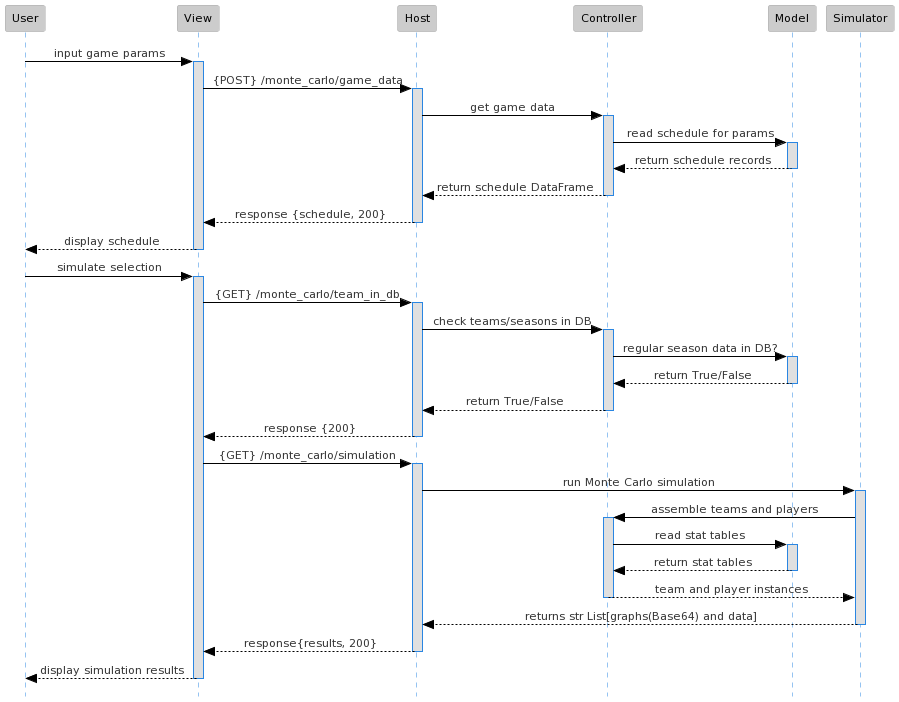

The diagram above was rendered by PlantUML. Its source (embedded in the PNG):
@startuml
!theme reddress-lightblue
'ne dobja ki alul a szarokat'
skinparam Style strictuml
'kozepen a nyil'
skinparam SequenceMessageAlignment center

participant User as user
participant View as view
participant Host as host
participant Controller as control
participant Model as model
participant Simulator as simulator

user -> view: input game params

activate view
view -> host: {POST} /monte_carlo/game_data

activate host
host -> control: get game data

activate control
control -> model: read schedule for params

activate model
model --> control: return schedule records
deactivate model

control --> host: return schedule DataFrame
deactivate control

host --> view: response {schedule, 200}
deactivate host

view --> user: display schedule
deactivate view

user -> view: simulate selection
activate view
view -> host: {GET} /monte_carlo/team_in_db

activate host
host -> control: check teams/seasons in DB

activate control
control -> model: regular season data in DB?

activate model
model --> control: return True/False
deactivate model

control --> host: return True/False
deactivate control


host --> view: response {200}
deactivate host

view -> host: {GET} /monte_carlo/simulation
activate host

host -> simulator: run Monte Carlo simulation
activate simulator

simulator -> control: assemble teams and players

activate control
control -> model: read stat tables

activate model
model --> control: return stat tables
deactivate model

control --> simulator: team and player instances
deactivate control

simulator --> host: returns str List[graphs(Base64) and data]
deactivate simulator

host --> view: response{results, 200}
deactivate host

view --> user: display simulation results
deactivate view
@enduml